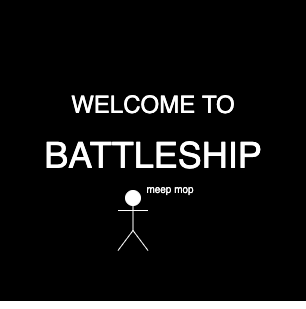

The diagram above was exported from draw.io. Its source (the exported page's mxGraphModel, read from the mxfile embedded in the PNG):
<mxGraphModel dx="955" dy="1000" grid="1" gridSize="10" guides="1" tooltips="1" connect="1" arrows="1" fold="1" page="1" pageScale="1" pageWidth="850" pageHeight="1100" math="0" shadow="0">
  <root>
    <mxCell id="0" />
    <mxCell id="1" parent="0" />
    <mxCell id="7xb3rECs0XRPWcWJNHx8-1" value="" style="rounded=0;whiteSpace=wrap;html=1;fillColor=#000000;" vertex="1" parent="1">
      <mxGeometry x="290" y="380" width="305" height="300" as="geometry" />
    </mxCell>
    <mxCell id="7xb3rECs0XRPWcWJNHx8-8" style="edgeStyle=orthogonalEdgeStyle;rounded=0;orthogonalLoop=1;jettySize=auto;html=1;fontSize=24;fontColor=#FFFFFF;" edge="1" parent="1" source="7xb3rECs0XRPWcWJNHx8-2" target="7xb3rECs0XRPWcWJNHx8-4">
      <mxGeometry relative="1" as="geometry" />
    </mxCell>
    <mxCell id="7xb3rECs0XRPWcWJNHx8-2" value="BATTLESHIP" style="text;html=1;strokeColor=none;fillColor=none;align=center;verticalAlign=middle;whiteSpace=wrap;rounded=0;fontColor=#FFFFFF;fontSize=36;" vertex="1" parent="1">
      <mxGeometry x="407.5" y="520" width="70" height="30" as="geometry" />
    </mxCell>
    <mxCell id="7xb3rECs0XRPWcWJNHx8-3" value="WELCOME TO" style="text;html=1;strokeColor=none;fillColor=none;align=center;verticalAlign=middle;whiteSpace=wrap;rounded=0;fontSize=24;fontColor=#FFFFFF;" vertex="1" parent="1">
      <mxGeometry x="352.5" y="470" width="180" height="30" as="geometry" />
    </mxCell>
    <mxCell id="7xb3rECs0XRPWcWJNHx8-5" style="edgeStyle=orthogonalEdgeStyle;rounded=0;orthogonalLoop=1;jettySize=auto;html=1;exitX=0.25;exitY=0.1;exitDx=0;exitDy=0;exitPerimeter=0;fontSize=24;fontColor=#FFFFFF;" edge="1" parent="1" source="7xb3rECs0XRPWcWJNHx8-4" target="7xb3rECs0XRPWcWJNHx8-1">
      <mxGeometry relative="1" as="geometry" />
    </mxCell>
    <mxCell id="7xb3rECs0XRPWcWJNHx8-7" style="edgeStyle=orthogonalEdgeStyle;rounded=0;orthogonalLoop=1;jettySize=auto;html=1;exitX=0.5;exitY=0;exitDx=0;exitDy=0;exitPerimeter=0;fontSize=24;fontColor=#FFFFFF;" edge="1" parent="1" source="7xb3rECs0XRPWcWJNHx8-4" target="7xb3rECs0XRPWcWJNHx8-1">
      <mxGeometry relative="1" as="geometry" />
    </mxCell>
    <mxCell id="7xb3rECs0XRPWcWJNHx8-4" value="" style="shape=umlActor;verticalLabelPosition=bottom;verticalAlign=top;html=1;outlineConnect=0;fontSize=24;fontColor=#FFFFFF;fillColor=#FFFFFF;strokeColor=#FFFFFF;" vertex="1" parent="1">
      <mxGeometry x="407.5" y="570" width="30" height="60" as="geometry" />
    </mxCell>
    <mxCell id="7xb3rECs0XRPWcWJNHx8-10" value="&lt;font style=&quot;font-size: 10px&quot;&gt;meep mop&lt;/font&gt;" style="text;html=1;strokeColor=none;fillColor=none;align=center;verticalAlign=middle;whiteSpace=wrap;rounded=0;fontSize=24;fontColor=#FFFFFF;" vertex="1" parent="1">
      <mxGeometry x="430" y="550" width="60" height="30" as="geometry" />
    </mxCell>
  </root>
</mxGraphModel>